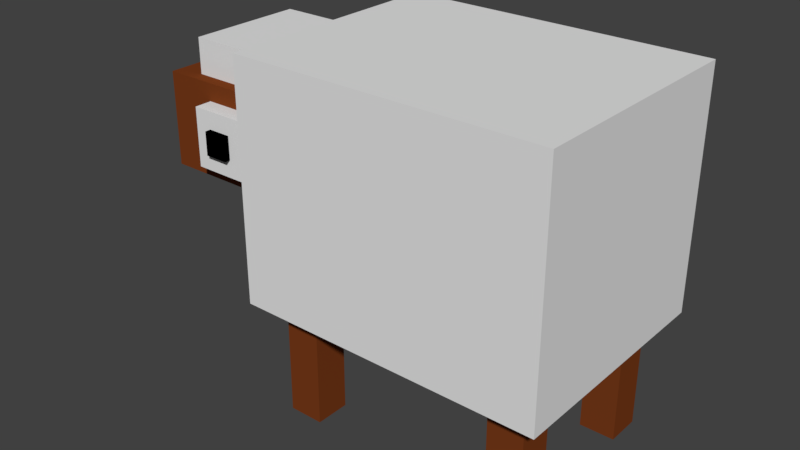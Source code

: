 # Source: Sheep.blend  (saved by Blender 2.78.0; exported with 4.5.12 LTS)
import bpy
from mathutils import Matrix  # noqa: F401  (used for matrix-valued properties, if any)

bpy.ops.wm.read_factory_settings(use_empty=True)
scene = bpy.context.scene
scene.name = 'Scene'

# ---- collections
col_collection_9 = bpy.data.collections.new('Collection 9'); scene.collection.children.link(col_collection_9)

# ---- materials (node trees are filled in below, after node groups)
mat_white = bpy.data.materials.new('White')
mat_white.alpha_threshold = 0.0
mat_white.use_transparent_shadow = False
mat_white.roughness = 0.5
mat_brown = bpy.data.materials.new('Brown')
mat_brown.alpha_threshold = 0.0
mat_brown.use_transparent_shadow = False
mat_brown.diffuse_color = (0.1902, 0.04367, 0.0103, 1.0)
mat_brown.roughness = 0.5
mat_black = bpy.data.materials.new('Black')
mat_black.alpha_threshold = 0.0
mat_black.use_transparent_shadow = False
mat_black.diffuse_color = (0.0, 0.0, 0.0, 1.0)
mat_black.roughness = 0.5

# ---- material node trees

# ---- world
world_world = bpy.data.worlds.new('World'); scene.world = world_world
world_world.color = (0.05088, 0.05088, 0.05088)
world_world.use_sun_shadow = False
world_world.sun_shadow_jitter_overblur = 0.0
world_world.cycles.sampling_method = 'MANUAL'

# ---- meshes
me_sheep = bpy.data.meshes.new('Sheep')
me_sheep.from_pydata([(-0.35, 0.25, -0.75), (-0.35, 0.75, -0.75), (-0.35, 0.25, -0.25), (-0.35, 0.75, -0.25), (-1.0, 0.25, -0.75), (-1.0, 0.75, -0.75), (-1.0, 0.25, -0.25), (-1.0, 0.75, -0.25), (-0.055, 0.425, -0.65), (-0.055, 0.625, -0.65), (-0.055, 0.425, -0.35), (-0.055, 0.625, -0.35), (-0.35, 0.425, -0.65), (-0.35, 0.625, -0.65), (-0.35, 0.425, -0.35), (-0.35, 0.625, -0.35), (-0.1125, 0.6, -0.625), (-0.1125, 0.7, -0.625), (-0.1125, 0.6, -0.375), (-0.1125, 0.7, -0.375), (-0.4375, 0.6, -0.625), (-0.4375, 0.7, -0.625), (-0.4375, 0.6, -0.375), (-0.4375, 0.7, -0.375), (-0.03, 0.525, -0.625), (-0.03, 0.55, -0.625), (-0.03, 0.525, -0.575), (-0.03, 0.55, -0.575), (-0.08, 0.525, -0.625), (-0.08, 0.55, -0.625), (-0.08, 0.525, -0.575), (-0.08, 0.55, -0.575), (-0.03, 0.525, -0.425), (-0.03, 0.55, -0.425), (-0.03, 0.525, -0.375), (-0.03, 0.55, -0.375), (-0.08, 0.525, -0.425), (-0.08, 0.55, -0.425), (-0.08, 0.525, -0.375), (-0.08, 0.55, -0.375), (-0.1625, 0.4625, -0.6875), (-0.1625, 0.5875, -0.6875), (-0.1625, 0.4625, -0.5625), (-0.1625, 0.5875, -0.5625), (-0.2875, 0.4625, -0.6875), (-0.2875, 0.5875, -0.6875), (-0.2875, 0.4625, -0.5625), (-0.2875, 0.5875, -0.5625), (-0.1625, 0.4625, -0.4375), (-0.1625, 0.5875, -0.4375), (-0.1625, 0.4625, -0.3125), (-0.1625, 0.5875, -0.3125), (-0.2875, 0.4625, -0.4375), (-0.2875, 0.5875, -0.4375), (-0.2875, 0.4625, -0.3125), (-0.2875, 0.5875, -0.3125), (-0.2, 0.5, -0.7), (-0.2, 0.55, -0.7), (-0.2, 0.5, -0.65), (-0.2, 0.55, -0.65), (-0.25, 0.5, -0.7), (-0.25, 0.55, -0.7), (-0.25, 0.5, -0.65), (-0.25, 0.55, -0.65), (-0.2, 0.5, -0.35), (-0.2, 0.55, -0.35), (-0.2, 0.5, -0.3), (-0.2, 0.55, -0.3), (-0.25, 0.5, -0.35), (-0.25, 0.55, -0.35), (-0.25, 0.5, -0.3), (-0.25, 0.55, -0.3), (-0.4, 0.25, -0.3), (-0.4, 0.25, -0.375), (-0.4, 0.25, -0.625), (-0.4, 0.25, -0.7), (-0.475, 0.25, -0.3), (-0.475, 0.25, -0.375), (-0.475, 0.25, -0.625), (-0.475, 0.25, -0.7), (-0.875, 0.25, -0.3), (-0.875, 0.25, -0.375), (-0.875, 0.25, -0.625), (-0.875, 0.25, -0.7), (-0.95, 0.25, -0.3), (-0.95, 0.25, -0.375), (-0.95, 0.25, -0.625), (-0.95, 0.25, -0.7), (-0.4, 3.271e-07, -0.3), (-0.4, 5.986e-07, -0.375), (-0.4, 1.504e-06, -0.625), (-0.4, 1.775e-06, -0.7), (-0.475, 3.271e-07, -0.3), (-0.475, 5.986e-07, -0.375), (-0.475, 1.504e-06, -0.625), (-0.475, 1.775e-06, -0.7), (-0.875, 3.271e-07, -0.3), (-0.875, 5.986e-07, -0.375), (-0.875, 1.504e-06, -0.625), (-0.875, 1.775e-06, -0.7), (-0.95, 3.271e-07, -0.3), (-0.95, 5.986e-07, -0.375), (-0.95, 1.504e-06, -0.625), (-0.95, 1.775e-06, -0.7)], [], [(0, 1, 3, 2), (7, 3, 1, 5), (2, 3, 7, 6), (6, 7, 5, 4), (4, 5, 1, 0), (8, 9, 11, 10), (10, 11, 15, 14), (14, 15, 13, 12), (12, 13, 9, 8), (10, 14, 12, 8), (15, 11, 9, 13), (16, 17, 19, 18), (18, 19, 23, 22), (22, 23, 21, 20), (20, 21, 17, 16), (18, 22, 20, 16), (23, 19, 17, 21), (24, 25, 27, 26), (26, 27, 31, 30), (30, 31, 29, 28), (28, 29, 25, 24), (26, 30, 28, 24), (31, 27, 25, 29), (32, 33, 35, 34), (34, 35, 39, 38), (38, 39, 37, 36), (36, 37, 33, 32), (34, 38, 36, 32), (39, 35, 33, 37), (40, 41, 43, 42), (42, 43, 47, 46), (46, 47, 45, 44), (44, 45, 41, 40), (42, 46, 44, 40), (47, 43, 41, 45), (48, 49, 51, 50), (50, 51, 55, 54), (54, 55, 53, 52), (52, 53, 49, 48), (50, 54, 52, 48), (55, 51, 49, 53), (56, 57, 59, 58), (58, 59, 63, 62), (62, 63, 61, 60), (60, 61, 57, 56), (58, 62, 60, 56), (63, 59, 57, 61), (64, 65, 67, 66), (66, 67, 71, 70), (70, 71, 69, 68), (68, 69, 65, 64), (66, 70, 68, 64), (71, 67, 65, 69), (84, 85, 101, 100), (73, 72, 88, 89), (72, 76, 92, 88), (78, 79, 95, 94), (88, 92, 93, 89), (90, 94, 95, 91), (96, 100, 101, 97), (98, 102, 103, 99), (80, 84, 100, 96), (77, 73, 89, 93), (85, 81, 97, 101), (74, 78, 94, 90), (75, 74, 90, 91), (86, 87, 103, 102), (82, 86, 102, 98), (81, 80, 96, 97), (79, 75, 91, 95), (87, 83, 99, 103), (83, 82, 98, 99), (76, 77, 93, 92)])
me_sheep.polygons.foreach_set('material_index', [0, 0, 0, 0, 0, 1, 1, 1, 1, 1, 1, 0, 0, 1, 0, 1, 0, 1, 1, 1, 1, 1, 1, 1, 1, 1, 1, 1, 1, 0, 1, 0, 0, 0, 0, 0, 0, 0, 1, 0, 0, 2, 2, 2, 2, 2, 2, 2, 2, 2, 2, 2, 2, 1, 1, 1, 1, 1, 1, 1, 1, 1, 1, 1, 1, 1, 1, 1, 1, 1, 1, 1, 1])
me_sheep.materials.append(mat_white)
me_sheep.materials.append(mat_brown)
me_sheep.materials.append(mat_black)
me_sheep.use_remesh_preserve_volume = False
me_sheep.use_remesh_preserve_attributes = False
me_sheep.use_mirror_vertex_groups = False
me_sheep.update()

# ---- objects
ob_sheep = bpy.data.objects.new('Sheep', me_sheep)

# ---- transforms, parenting, visibility, modifiers, constraints
ob_sheep.location = (-2.384e-07, -1.538e-05, -3.815e-06)
ob_sheep.rotation_euler = (1.571, -0.0, -3.142)
ob_sheep.lineart.crease_threshold = 0.0

# ---- collection membership
col_collection_9.objects.link(ob_sheep)

# ---- scene / render settings (as saved in the file)
scene.frame_start = 1; scene.frame_end = 250; scene.frame_set(1)
scene.render.engine = 'BLENDER_EEVEE_NEXT'
scene.render.resolution_percentage = 50
scene.render.dither_intensity = 0.0
scene.cycles.use_denoising = False
scene.cycles.samples = 128
scene.cycles.sampling_pattern = 'TABULATED_SOBOL'
scene.cycles.light_sampling_threshold = 0.0
scene.cycles.use_adaptive_sampling = False
scene.cycles.use_light_tree = False
scene.cycles.blur_glossy = 0.0
scene.cycles.sample_clamp_indirect = 0.0
scene.view_settings.view_transform = 'Standard'
bpy.context.view_layer.update()

# ---- added for rendering (the .blend has no active camera and no usable light): camera, sun
cam_auto = bpy.data.cameras.new('AutoCamera')
cam_auto.lens = 50.0
cam_auto.sensor_width = 36.0
cam_auto.clip_end = 1000.0
ob_auto_camera = bpy.data.objects.new('AutoCamera', cam_auto)
scene.collection.objects.link(ob_auto_camera)
ob_auto_camera.location = (1.74016, -1.97019, 1.35512)
ob_auto_camera.rotation_euler = (1.09748, -7.21219e-08, 0.694738)
scene.camera = ob_auto_camera
light_auto_sun = bpy.data.lights.new('AutoSun', 'SUN')
light_auto_sun.energy = 3.0
light_auto_sun.angle = 0.0523599
ob_auto_sun = bpy.data.objects.new('AutoSun', light_auto_sun)
scene.collection.objects.link(ob_auto_sun)
ob_auto_sun.rotation_euler = (0.872665, 0.174533, 0.523599)
bpy.context.view_layer.update()
